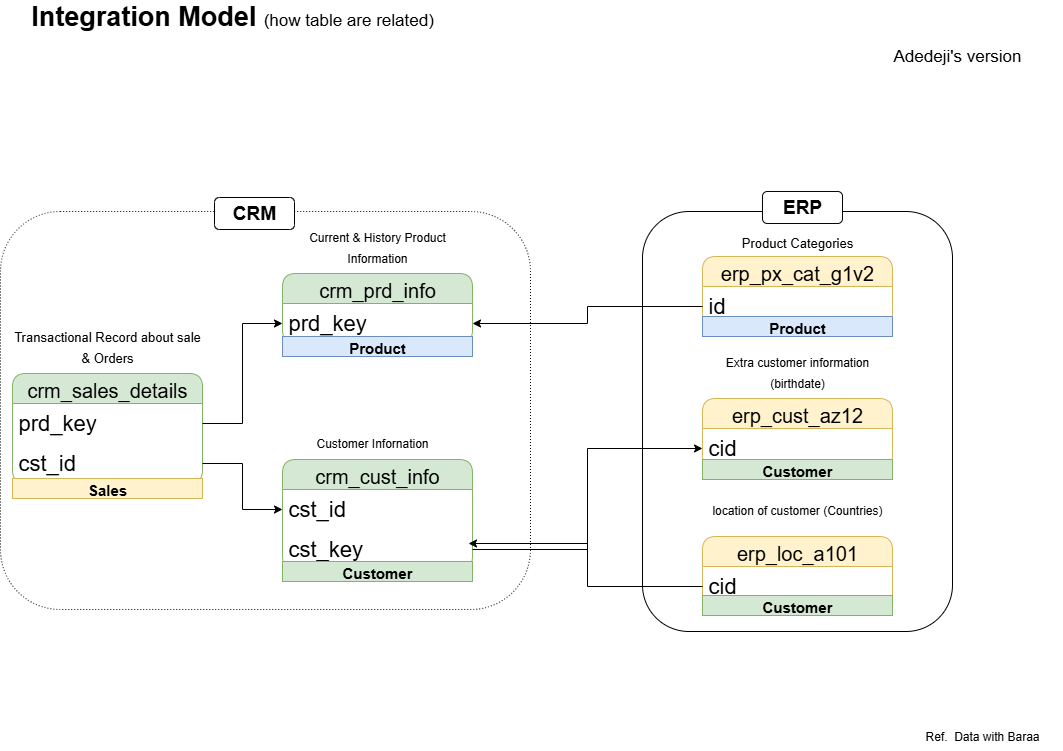

The diagram above was exported from draw.io. Its source (the exported page's mxGraphModel, read from the mxfile embedded in the PNG):
<mxGraphModel dx="1426" dy="841" grid="1" gridSize="10" guides="1" tooltips="1" connect="1" arrows="1" fold="1" page="1" pageScale="1" pageWidth="1100" pageHeight="850" math="0" shadow="0">
  <root>
    <mxCell id="0" />
    <mxCell id="1" parent="0" />
    <mxCell id="AgIlQyor-D2h0vNAsKH8-1" value="Integration Model &lt;font style=&quot;font-size: 17px; font-weight: normal;&quot;&gt;(how table are related)&lt;/font&gt;" style="text;html=1;align=center;verticalAlign=middle;whiteSpace=wrap;rounded=0;fontSize=27;fontStyle=1" vertex="1" parent="1">
      <mxGeometry x="20" y="50" width="460" height="30" as="geometry" />
    </mxCell>
    <mxCell id="AgIlQyor-D2h0vNAsKH8-12" value="&lt;font style=&quot;font-size: 20px;&quot;&gt;crm_cust_info&lt;/font&gt;" style="swimlane;fontStyle=0;childLayout=stackLayout;horizontal=1;startSize=30;horizontalStack=0;resizeParent=1;resizeParentMax=0;resizeLast=0;collapsible=1;marginBottom=0;whiteSpace=wrap;html=1;rounded=1;fillColor=#d5e8d4;strokeColor=#82b366;fontSize=26;" vertex="1" parent="1">
      <mxGeometry x="300" y="508" width="190" height="110" as="geometry" />
    </mxCell>
    <mxCell id="AgIlQyor-D2h0vNAsKH8-13" value="cst_id" style="text;strokeColor=none;fillColor=none;align=left;verticalAlign=middle;spacingLeft=4;spacingRight=4;overflow=hidden;points=[[0,0.5],[1,0.5]];portConstraint=eastwest;rotatable=0;whiteSpace=wrap;html=1;fontSize=22;" vertex="1" parent="AgIlQyor-D2h0vNAsKH8-12">
      <mxGeometry y="30" width="190" height="40" as="geometry" />
    </mxCell>
    <mxCell id="AgIlQyor-D2h0vNAsKH8-32" value="cst_key" style="text;strokeColor=none;fillColor=none;align=left;verticalAlign=middle;spacingLeft=4;spacingRight=4;overflow=hidden;points=[[0,0.5],[1,0.5]];portConstraint=eastwest;rotatable=0;whiteSpace=wrap;html=1;fontSize=22;" vertex="1" parent="AgIlQyor-D2h0vNAsKH8-12">
      <mxGeometry y="70" width="190" height="40" as="geometry" />
    </mxCell>
    <mxCell id="AgIlQyor-D2h0vNAsKH8-16" value="&lt;font style=&quot;font-size: 12px;&quot;&gt;Customer Infornation&lt;/font&gt;" style="text;html=1;align=center;verticalAlign=middle;whiteSpace=wrap;rounded=0;fontSize=17;" vertex="1" parent="1">
      <mxGeometry x="295" y="476" width="190" height="30" as="geometry" />
    </mxCell>
    <mxCell id="AgIlQyor-D2h0vNAsKH8-18" value="&lt;font style=&quot;font-size: 20px;&quot;&gt;crm_prd_info&lt;/font&gt;" style="swimlane;fontStyle=0;childLayout=stackLayout;horizontal=1;startSize=30;horizontalStack=0;resizeParent=1;resizeParentMax=0;resizeLast=0;collapsible=1;marginBottom=0;whiteSpace=wrap;html=1;rounded=1;fillColor=#d5e8d4;strokeColor=#82b366;fontSize=26;" vertex="1" parent="1">
      <mxGeometry x="300" y="322" width="190" height="70" as="geometry" />
    </mxCell>
    <mxCell id="AgIlQyor-D2h0vNAsKH8-19" value="prd_key" style="text;strokeColor=none;fillColor=none;align=left;verticalAlign=middle;spacingLeft=4;spacingRight=4;overflow=hidden;points=[[0,0.5],[1,0.5]];portConstraint=eastwest;rotatable=0;whiteSpace=wrap;html=1;fontSize=22;" vertex="1" parent="AgIlQyor-D2h0vNAsKH8-18">
      <mxGeometry y="30" width="190" height="40" as="geometry" />
    </mxCell>
    <mxCell id="AgIlQyor-D2h0vNAsKH8-20" value="&lt;font style=&quot;font-size: 12px;&quot;&gt;Current &amp;amp; History Product Information&lt;/font&gt;" style="text;html=1;align=center;verticalAlign=middle;whiteSpace=wrap;rounded=0;fontSize=17;" vertex="1" parent="1">
      <mxGeometry x="300" y="280" width="190" height="30" as="geometry" />
    </mxCell>
    <mxCell id="AgIlQyor-D2h0vNAsKH8-23" value="&lt;font style=&quot;font-size: 20px;&quot;&gt;crm_sales_details&lt;/font&gt;" style="swimlane;fontStyle=0;childLayout=stackLayout;horizontal=1;startSize=30;horizontalStack=0;resizeParent=1;resizeParentMax=0;resizeLast=0;collapsible=1;marginBottom=0;whiteSpace=wrap;html=1;rounded=1;fillColor=#d5e8d4;strokeColor=#82b366;fontSize=26;" vertex="1" parent="1">
      <mxGeometry x="30" y="422" width="190" height="110" as="geometry" />
    </mxCell>
    <mxCell id="AgIlQyor-D2h0vNAsKH8-24" value="prd_key" style="text;strokeColor=none;fillColor=none;align=left;verticalAlign=middle;spacingLeft=4;spacingRight=4;overflow=hidden;points=[[0,0.5],[1,0.5]];portConstraint=eastwest;rotatable=0;whiteSpace=wrap;html=1;fontSize=22;" vertex="1" parent="AgIlQyor-D2h0vNAsKH8-23">
      <mxGeometry y="30" width="190" height="40" as="geometry" />
    </mxCell>
    <mxCell id="AgIlQyor-D2h0vNAsKH8-26" value="cst_id" style="text;strokeColor=none;fillColor=none;align=left;verticalAlign=middle;spacingLeft=4;spacingRight=4;overflow=hidden;points=[[0,0.5],[1,0.5]];portConstraint=eastwest;rotatable=0;whiteSpace=wrap;html=1;fontSize=22;" vertex="1" parent="AgIlQyor-D2h0vNAsKH8-23">
      <mxGeometry y="70" width="190" height="40" as="geometry" />
    </mxCell>
    <mxCell id="AgIlQyor-D2h0vNAsKH8-25" value="&lt;font style=&quot;font-size: 13px;&quot;&gt;Transactional Record about sale &amp;amp; Orders&lt;/font&gt;" style="text;html=1;align=center;verticalAlign=middle;whiteSpace=wrap;rounded=0;fontSize=17;" vertex="1" parent="1">
      <mxGeometry x="30" y="380" width="190" height="30" as="geometry" />
    </mxCell>
    <mxCell id="AgIlQyor-D2h0vNAsKH8-27" style="edgeStyle=orthogonalEdgeStyle;rounded=0;orthogonalLoop=1;jettySize=auto;html=1;entryX=0;entryY=0.5;entryDx=0;entryDy=0;" edge="1" parent="1" source="AgIlQyor-D2h0vNAsKH8-26" target="AgIlQyor-D2h0vNAsKH8-13">
      <mxGeometry relative="1" as="geometry" />
    </mxCell>
    <mxCell id="AgIlQyor-D2h0vNAsKH8-28" style="edgeStyle=orthogonalEdgeStyle;rounded=0;orthogonalLoop=1;jettySize=auto;html=1;entryX=0;entryY=0.5;entryDx=0;entryDy=0;" edge="1" parent="1" source="AgIlQyor-D2h0vNAsKH8-24" target="AgIlQyor-D2h0vNAsKH8-19">
      <mxGeometry relative="1" as="geometry" />
    </mxCell>
    <mxCell id="AgIlQyor-D2h0vNAsKH8-29" value="&lt;font style=&quot;font-size: 20px;&quot;&gt;erp_cust_az12&lt;/font&gt;" style="swimlane;fontStyle=0;childLayout=stackLayout;horizontal=1;startSize=30;horizontalStack=0;resizeParent=1;resizeParentMax=0;resizeLast=0;collapsible=1;marginBottom=0;whiteSpace=wrap;html=1;rounded=1;fillColor=#fff2cc;strokeColor=#d6b656;fontSize=26;" vertex="1" parent="1">
      <mxGeometry x="720" y="447" width="190" height="70" as="geometry" />
    </mxCell>
    <mxCell id="AgIlQyor-D2h0vNAsKH8-30" value="cid" style="text;strokeColor=none;fillColor=none;align=left;verticalAlign=middle;spacingLeft=4;spacingRight=4;overflow=hidden;points=[[0,0.5],[1,0.5]];portConstraint=eastwest;rotatable=0;whiteSpace=wrap;html=1;fontSize=22;" vertex="1" parent="AgIlQyor-D2h0vNAsKH8-29">
      <mxGeometry y="30" width="190" height="40" as="geometry" />
    </mxCell>
    <mxCell id="AgIlQyor-D2h0vNAsKH8-31" value="&lt;font style=&quot;font-size: 12px;&quot;&gt;Extra customer information (birthdate)&lt;/font&gt;" style="text;html=1;align=center;verticalAlign=middle;whiteSpace=wrap;rounded=0;fontSize=17;" vertex="1" parent="1">
      <mxGeometry x="720" y="405" width="190" height="30" as="geometry" />
    </mxCell>
    <mxCell id="AgIlQyor-D2h0vNAsKH8-33" style="edgeStyle=orthogonalEdgeStyle;rounded=0;orthogonalLoop=1;jettySize=auto;html=1;entryX=0;entryY=0.5;entryDx=0;entryDy=0;" edge="1" parent="1" source="AgIlQyor-D2h0vNAsKH8-32" target="AgIlQyor-D2h0vNAsKH8-30">
      <mxGeometry relative="1" as="geometry" />
    </mxCell>
    <mxCell id="AgIlQyor-D2h0vNAsKH8-35" value="&lt;span style=&quot;text-align: left;&quot;&gt;&lt;font style=&quot;font-size: 20px;&quot;&gt;erp_loc_a101&lt;/font&gt;&lt;/span&gt;" style="swimlane;fontStyle=0;childLayout=stackLayout;horizontal=1;startSize=30;horizontalStack=0;resizeParent=1;resizeParentMax=0;resizeLast=0;collapsible=1;marginBottom=0;whiteSpace=wrap;html=1;rounded=1;fillColor=#fff2cc;strokeColor=#d6b656;fontSize=26;" vertex="1" parent="1">
      <mxGeometry x="720" y="585" width="190" height="70" as="geometry" />
    </mxCell>
    <mxCell id="AgIlQyor-D2h0vNAsKH8-36" value="cid" style="text;strokeColor=none;fillColor=none;align=left;verticalAlign=middle;spacingLeft=4;spacingRight=4;overflow=hidden;points=[[0,0.5],[1,0.5]];portConstraint=eastwest;rotatable=0;whiteSpace=wrap;html=1;fontSize=22;" vertex="1" parent="AgIlQyor-D2h0vNAsKH8-35">
      <mxGeometry y="30" width="190" height="40" as="geometry" />
    </mxCell>
    <mxCell id="AgIlQyor-D2h0vNAsKH8-37" value="&lt;font style=&quot;font-size: 12px;&quot;&gt;location of customer (Countries)&lt;/font&gt;" style="text;html=1;align=center;verticalAlign=middle;whiteSpace=wrap;rounded=0;fontSize=17;" vertex="1" parent="1">
      <mxGeometry x="720" y="543" width="190" height="30" as="geometry" />
    </mxCell>
    <mxCell id="AgIlQyor-D2h0vNAsKH8-38" style="edgeStyle=orthogonalEdgeStyle;rounded=0;orthogonalLoop=1;jettySize=auto;html=1;entryX=0.979;entryY=0.35;entryDx=0;entryDy=0;entryPerimeter=0;" edge="1" parent="1" source="AgIlQyor-D2h0vNAsKH8-36" target="AgIlQyor-D2h0vNAsKH8-32">
      <mxGeometry relative="1" as="geometry" />
    </mxCell>
    <mxCell id="AgIlQyor-D2h0vNAsKH8-40" value="&lt;span style=&quot;text-align: left;&quot;&gt;&lt;font style=&quot;font-size: 20px;&quot;&gt;erp_px_cat_g1v2&lt;/font&gt;&lt;/span&gt;" style="swimlane;fontStyle=0;childLayout=stackLayout;horizontal=1;startSize=30;horizontalStack=0;resizeParent=1;resizeParentMax=0;resizeLast=0;collapsible=1;marginBottom=0;whiteSpace=wrap;html=1;rounded=1;fillColor=#fff2cc;strokeColor=#d6b656;fontSize=26;" vertex="1" parent="1">
      <mxGeometry x="720" y="305" width="190" height="70" as="geometry" />
    </mxCell>
    <mxCell id="AgIlQyor-D2h0vNAsKH8-43" value="id" style="text;strokeColor=none;fillColor=none;align=left;verticalAlign=middle;spacingLeft=4;spacingRight=4;overflow=hidden;points=[[0,0.5],[1,0.5]];portConstraint=eastwest;rotatable=0;whiteSpace=wrap;html=1;fontSize=22;" vertex="1" parent="AgIlQyor-D2h0vNAsKH8-40">
      <mxGeometry y="30" width="190" height="40" as="geometry" />
    </mxCell>
    <mxCell id="AgIlQyor-D2h0vNAsKH8-42" value="&lt;font style=&quot;font-size: 13px;&quot;&gt;Product Categories&lt;/font&gt;" style="text;html=1;align=center;verticalAlign=middle;whiteSpace=wrap;rounded=0;fontSize=17;" vertex="1" parent="1">
      <mxGeometry x="720" y="276" width="190" height="30" as="geometry" />
    </mxCell>
    <mxCell id="AgIlQyor-D2h0vNAsKH8-44" style="edgeStyle=orthogonalEdgeStyle;rounded=0;orthogonalLoop=1;jettySize=auto;html=1;entryX=1;entryY=0.5;entryDx=0;entryDy=0;" edge="1" parent="1" source="AgIlQyor-D2h0vNAsKH8-43" target="AgIlQyor-D2h0vNAsKH8-19">
      <mxGeometry relative="1" as="geometry" />
    </mxCell>
    <mxCell id="AgIlQyor-D2h0vNAsKH8-46" value="" style="rounded=1;whiteSpace=wrap;html=1;fillColor=none;dashed=1;dashPattern=1 2;" vertex="1" parent="1">
      <mxGeometry x="18" y="260" width="530" height="398" as="geometry" />
    </mxCell>
    <mxCell id="AgIlQyor-D2h0vNAsKH8-47" value="&lt;font style=&quot;font-size: 19px;&quot;&gt;&lt;b&gt;CRM&lt;/b&gt;&lt;/font&gt;" style="rounded=1;whiteSpace=wrap;html=1;" vertex="1" parent="1">
      <mxGeometry x="232" y="246" width="80" height="32" as="geometry" />
    </mxCell>
    <mxCell id="AgIlQyor-D2h0vNAsKH8-45" value="" style="rounded=1;whiteSpace=wrap;html=1;fillColor=none;" vertex="1" parent="1">
      <mxGeometry x="660" y="260" width="310" height="420" as="geometry" />
    </mxCell>
    <mxCell id="AgIlQyor-D2h0vNAsKH8-48" value="&lt;font style=&quot;font-size: 19px;&quot;&gt;&lt;b&gt;ERP&lt;/b&gt;&lt;/font&gt;" style="rounded=1;whiteSpace=wrap;html=1;" vertex="1" parent="1">
      <mxGeometry x="780" y="240" width="80" height="32" as="geometry" />
    </mxCell>
    <mxCell id="AgIlQyor-D2h0vNAsKH8-49" value="Product" style="text;html=1;strokeColor=#6c8ebf;fillColor=#dae8fc;align=center;verticalAlign=middle;whiteSpace=wrap;overflow=hidden;fontSize=15;fontStyle=1" vertex="1" parent="1">
      <mxGeometry x="300" y="385" width="190" height="20" as="geometry" />
    </mxCell>
    <mxCell id="AgIlQyor-D2h0vNAsKH8-50" value="Product" style="text;html=1;strokeColor=#6c8ebf;fillColor=#dae8fc;align=center;verticalAlign=middle;whiteSpace=wrap;overflow=hidden;fontSize=15;fontStyle=1" vertex="1" parent="1">
      <mxGeometry x="720" y="365" width="190" height="20" as="geometry" />
    </mxCell>
    <mxCell id="AgIlQyor-D2h0vNAsKH8-51" value="Customer" style="text;html=1;strokeColor=#82b366;fillColor=#d5e8d4;align=center;verticalAlign=middle;whiteSpace=wrap;overflow=hidden;fontSize=15;fontStyle=1" vertex="1" parent="1">
      <mxGeometry x="300" y="610" width="190" height="20" as="geometry" />
    </mxCell>
    <mxCell id="AgIlQyor-D2h0vNAsKH8-52" value="Customer" style="text;html=1;strokeColor=#82b366;fillColor=#d5e8d4;align=center;verticalAlign=middle;whiteSpace=wrap;overflow=hidden;fontSize=15;fontStyle=1" vertex="1" parent="1">
      <mxGeometry x="720" y="508" width="190" height="20" as="geometry" />
    </mxCell>
    <mxCell id="AgIlQyor-D2h0vNAsKH8-54" value="Customer" style="text;html=1;strokeColor=#82b366;fillColor=#d5e8d4;align=center;verticalAlign=middle;whiteSpace=wrap;overflow=hidden;fontSize=15;fontStyle=1" vertex="1" parent="1">
      <mxGeometry x="720" y="644" width="190" height="20" as="geometry" />
    </mxCell>
    <mxCell id="AgIlQyor-D2h0vNAsKH8-55" value="Sales" style="text;html=1;strokeColor=#d6b656;fillColor=#fff2cc;align=center;verticalAlign=middle;whiteSpace=wrap;overflow=hidden;fontSize=15;fontStyle=1" vertex="1" parent="1">
      <mxGeometry x="30" y="527" width="190" height="20" as="geometry" />
    </mxCell>
    <mxCell id="AgIlQyor-D2h0vNAsKH8-56" value="Adedeji's version" style="text;html=1;align=center;verticalAlign=middle;whiteSpace=wrap;rounded=0;fontSize=17;" vertex="1" parent="1">
      <mxGeometry x="890" y="90" width="170" height="30" as="geometry" />
    </mxCell>
    <mxCell id="AgIlQyor-D2h0vNAsKH8-57" value="Ref.&amp;nbsp; Data with Baraa" style="text;html=1;align=center;verticalAlign=middle;whiteSpace=wrap;rounded=0;" vertex="1" parent="1">
      <mxGeometry x="920" y="770" width="160" height="30" as="geometry" />
    </mxCell>
  </root>
</mxGraphModel>